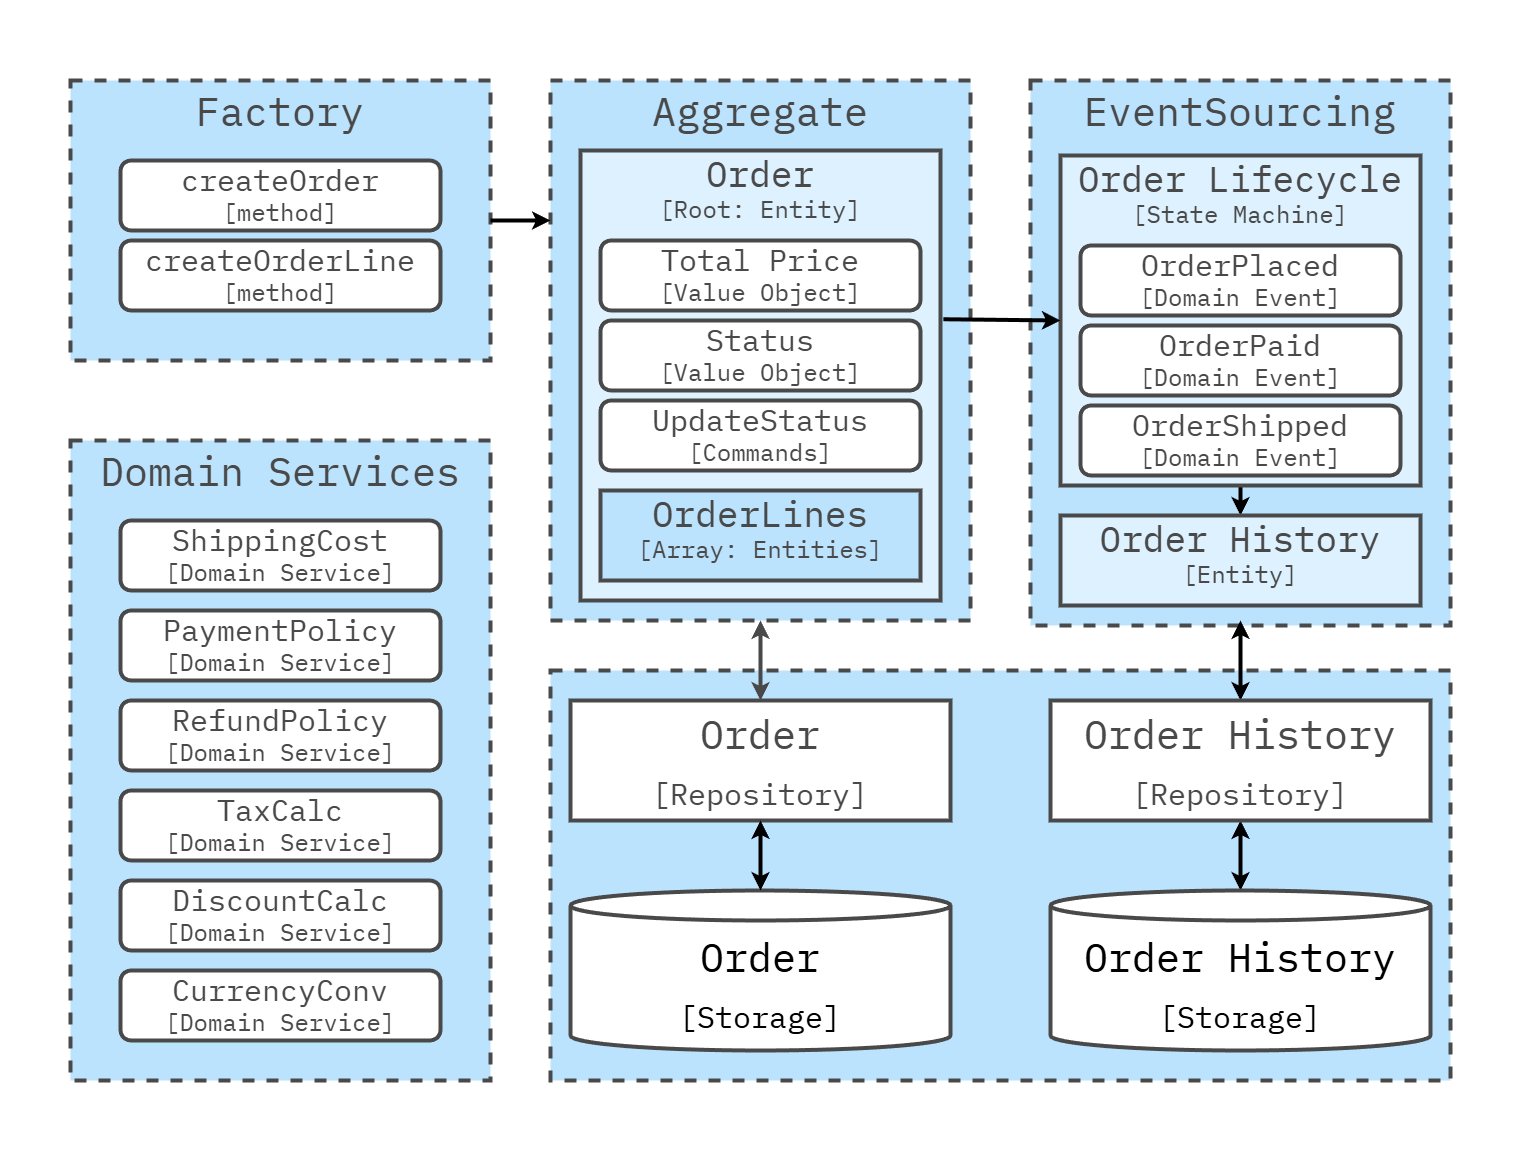

The diagram above was exported from draw.io. Its source (the exported page's mxGraphModel, read from the mxfile embedded in the PNG):
<mxGraphModel dx="3729" dy="1771" grid="1" gridSize="10" guides="1" tooltips="1" connect="1" arrows="1" fold="1" page="1" pageScale="1" pageWidth="1600" pageHeight="840" math="0" shadow="0">
  <root>
    <mxCell id="0" />
    <mxCell id="1" parent="0" />
    <mxCell id="Az0bFYg64EQcbs3Bumrs-12" value="" style="rounded=0;whiteSpace=wrap;html=1;strokeColor=none;strokeWidth=4;align=center;verticalAlign=middle;fontFamily=IBM Plex Mono;fontSource=https%3A%2F%2Ffonts.googleapis.com%2Fcss%3Ffamily%3DIBM%2BPlex%2BMono;fontSize=64;fontColor=#494949;fillColor=none;movable=0;resizable=0;rotatable=0;deletable=0;editable=0;locked=1;connectable=0;" parent="1" vertex="1">
      <mxGeometry x="-400" y="-280" width="1530" height="1160" as="geometry" />
    </mxCell>
    <mxCell id="128" value="" style="rounded=0;whiteSpace=wrap;html=1;fillColor=#BBE3FE;strokeColor=#494949;strokeWidth=4;perimeterSpacing=1;dashed=1;movable=1;resizable=1;rotatable=1;deletable=1;editable=1;locked=0;connectable=1;" parent="1" vertex="1">
      <mxGeometry x="150" y="390" width="900" height="410" as="geometry" />
    </mxCell>
    <mxCell id="99" value="Factory" style="rounded=0;whiteSpace=wrap;html=1;fillColor=#bbe3fe;strokeColor=#494949;strokeWidth=4;fontFamily=IBM Plex Mono;fontSource=https%3A%2F%2Ffonts.googleapis.com%2Fcss%3Ffamily%3DIBM%2BPlex%2BMono;fontSize=40;fontColor=#494949;verticalAlign=top;dashed=1;" parent="1" vertex="1">
      <mxGeometry x="-330" y="-200" width="420" height="280" as="geometry" />
    </mxCell>
    <mxCell id="100" value="&lt;span style=&quot;font-size: 30px;&quot;&gt;createOrder&lt;/span&gt;&lt;br&gt;&lt;div&gt;[method]&lt;/div&gt;" style="rounded=1;whiteSpace=wrap;html=1;fillColor=#FFFFFF;strokeColor=#494949;strokeWidth=4;verticalAlign=middle;labelPosition=center;verticalLabelPosition=middle;align=center;spacing=0;spacingTop=-3;fontFamily=IBM Plex Mono;fontSize=24;fontSource=https%3A%2F%2Ffonts.googleapis.com%2Fcss%3Ffamily%3DIBM%2BPlex%2BMono;fontStyle=0;fontColor=#494949;" parent="1" vertex="1">
      <mxGeometry x="-280" y="-120" width="320" height="70" as="geometry" />
    </mxCell>
    <mxCell id="129" value="Domain Services" style="rounded=0;whiteSpace=wrap;html=1;fillColor=#bbe3fe;strokeColor=#494949;strokeWidth=4;fontFamily=IBM Plex Mono;fontSource=https%3A%2F%2Ffonts.googleapis.com%2Fcss%3Ffamily%3DIBM%2BPlex%2BMono;fontSize=40;fontColor=#494949;verticalAlign=top;dashed=1;" parent="1" vertex="1">
      <mxGeometry x="-330" y="160" width="420" height="640" as="geometry" />
    </mxCell>
    <mxCell id="131" value="&lt;font style=&quot;font-size: 30px;&quot;&gt;ShippingCost&lt;/font&gt;&lt;br&gt;&lt;div&gt;[Domain Service]&lt;/div&gt;" style="rounded=1;whiteSpace=wrap;html=1;fillColor=#FFFFFF;strokeColor=#494949;strokeWidth=4;verticalAlign=middle;labelPosition=center;verticalLabelPosition=middle;align=center;spacing=0;spacingTop=-3;fontFamily=IBM Plex Mono;fontSize=24;fontSource=https%3A%2F%2Ffonts.googleapis.com%2Fcss%3Ffamily%3DIBM%2BPlex%2BMono;fontStyle=0;fontColor=#494949;" parent="1" vertex="1">
      <mxGeometry x="-280" y="240" width="320" height="70" as="geometry" />
    </mxCell>
    <mxCell id="133" value="&lt;font style=&quot;font-size: 30px;&quot;&gt;PaymentPolicy&lt;/font&gt;&lt;br&gt;&lt;div&gt;[Domain Service]&lt;/div&gt;" style="rounded=1;whiteSpace=wrap;html=1;fillColor=#FFFFFF;strokeColor=#494949;strokeWidth=4;verticalAlign=middle;labelPosition=center;verticalLabelPosition=middle;align=center;spacing=0;spacingTop=-3;fontFamily=IBM Plex Mono;fontSize=24;fontSource=https%3A%2F%2Ffonts.googleapis.com%2Fcss%3Ffamily%3DIBM%2BPlex%2BMono;fontStyle=0;fontColor=#494949;" parent="1" vertex="1">
      <mxGeometry x="-280" y="330" width="320" height="70" as="geometry" />
    </mxCell>
    <mxCell id="134" value="&lt;font style=&quot;font-size: 30px;&quot;&gt;RefundPolicy&lt;/font&gt;&lt;br&gt;&lt;div&gt;[Domain Service]&lt;/div&gt;" style="rounded=1;whiteSpace=wrap;html=1;fillColor=#FFFFFF;strokeColor=#494949;strokeWidth=4;verticalAlign=middle;labelPosition=center;verticalLabelPosition=middle;align=center;spacing=0;spacingTop=-3;fontFamily=IBM Plex Mono;fontSize=24;fontSource=https%3A%2F%2Ffonts.googleapis.com%2Fcss%3Ffamily%3DIBM%2BPlex%2BMono;fontStyle=0;fontColor=#494949;" parent="1" vertex="1">
      <mxGeometry x="-280" y="420" width="320" height="70" as="geometry" />
    </mxCell>
    <mxCell id="144" value="Aggregate" style="rounded=0;whiteSpace=wrap;html=1;fillColor=#bbe3fe;strokeColor=#494949;strokeWidth=4;fontFamily=IBM Plex Mono;fontSource=https%3A%2F%2Ffonts.googleapis.com%2Fcss%3Ffamily%3DIBM%2BPlex%2BMono;fontSize=40;fontColor=#494949;verticalAlign=top;dashed=1;" parent="1" vertex="1">
      <mxGeometry x="150" y="-200" width="420" height="540" as="geometry" />
    </mxCell>
    <mxCell id="145" value="&lt;font style=&quot;font-size: 36px;&quot;&gt;Order&lt;/font&gt;&lt;div&gt;[Root: Entity]&lt;/div&gt;" style="rounded=0;whiteSpace=wrap;html=1;fillColor=#DDF1FE;strokeColor=#494949;strokeWidth=4;verticalAlign=top;labelPosition=center;verticalLabelPosition=middle;align=center;spacing=0;spacingTop=-3;fontFamily=IBM Plex Mono;fontSize=24;fontSource=https%3A%2F%2Ffonts.googleapis.com%2Fcss%3Ffamily%3DIBM%2BPlex%2BMono;fontStyle=0;fontColor=#494949;" parent="1" vertex="1">
      <mxGeometry x="180" y="-130" width="360" height="450" as="geometry" />
    </mxCell>
    <mxCell id="146" value="&lt;font style=&quot;font-size: 30px;&quot;&gt;Total Price&lt;/font&gt;&lt;div&gt;[Value Object]&lt;/div&gt;" style="rounded=1;whiteSpace=wrap;html=1;fillColor=#FFFFFF;strokeColor=#494949;strokeWidth=4;verticalAlign=middle;labelPosition=center;verticalLabelPosition=middle;align=center;spacing=0;spacingTop=-3;fontFamily=IBM Plex Mono;fontSize=24;fontSource=https%3A%2F%2Ffonts.googleapis.com%2Fcss%3Ffamily%3DIBM%2BPlex%2BMono;fontStyle=0;fontColor=#494949;" parent="1" vertex="1">
      <mxGeometry x="200" y="-40" width="320" height="70" as="geometry" />
    </mxCell>
    <mxCell id="147" value="&lt;span style=&quot;font-size: 30px;&quot;&gt;UpdateStatus&lt;/span&gt;&lt;br&gt;&lt;div&gt;[Commands]&lt;/div&gt;" style="rounded=1;whiteSpace=wrap;html=1;fillColor=#FFFFFF;strokeColor=#494949;strokeWidth=4;verticalAlign=middle;labelPosition=center;verticalLabelPosition=middle;align=center;spacing=0;spacingTop=-3;fontFamily=IBM Plex Mono;fontSize=24;fontSource=https%3A%2F%2Ffonts.googleapis.com%2Fcss%3Ffamily%3DIBM%2BPlex%2BMono;fontStyle=0;fontColor=#494949;" parent="1" vertex="1">
      <mxGeometry x="200" y="120" width="320" height="70" as="geometry" />
    </mxCell>
    <mxCell id="148" value="&lt;font style=&quot;font-size: 30px;&quot;&gt;Status&lt;/font&gt;&lt;div&gt;[Value Object]&lt;/div&gt;" style="rounded=1;whiteSpace=wrap;html=1;fillColor=#FFFFFF;strokeColor=#494949;strokeWidth=4;verticalAlign=middle;labelPosition=center;verticalLabelPosition=middle;align=center;spacing=0;spacingTop=-3;fontFamily=IBM Plex Mono;fontSize=24;fontSource=https%3A%2F%2Ffonts.googleapis.com%2Fcss%3Ffamily%3DIBM%2BPlex%2BMono;fontStyle=0;fontColor=#494949;" parent="1" vertex="1">
      <mxGeometry x="200" y="40" width="320" height="70" as="geometry" />
    </mxCell>
    <mxCell id="150" value="&lt;div&gt;&lt;span style=&quot;font-size: 36px;&quot;&gt;OrderLines&lt;/span&gt;&lt;/div&gt;&lt;div&gt;[Array: Entities]&lt;/div&gt;" style="rounded=0;whiteSpace=wrap;html=1;fillColor=#BBE3FE;strokeColor=#494949;strokeWidth=4;verticalAlign=top;labelPosition=center;verticalLabelPosition=middle;align=center;spacing=0;spacingTop=-3;fontFamily=IBM Plex Mono;fontSize=24;fontSource=https%3A%2F%2Ffonts.googleapis.com%2Fcss%3Ffamily%3DIBM%2BPlex%2BMono;fontStyle=0;fontColor=#494949;" parent="1" vertex="1">
      <mxGeometry x="200" y="210" width="320" height="90" as="geometry" />
    </mxCell>
    <mxCell id="151" value="EventSourcing&lt;div&gt;&lt;br&gt;&lt;/div&gt;" style="rounded=0;whiteSpace=wrap;html=1;fillColor=#bbe3fe;strokeColor=#494949;strokeWidth=4;fontFamily=IBM Plex Mono;fontSource=https%3A%2F%2Ffonts.googleapis.com%2Fcss%3Ffamily%3DIBM%2BPlex%2BMono;fontSize=40;fontColor=#494949;verticalAlign=top;dashed=1;" parent="1" vertex="1">
      <mxGeometry x="630" y="-200" width="420" height="545" as="geometry" />
    </mxCell>
    <mxCell id="152" style="edgeStyle=none;html=1;exitX=0.5;exitY=1;exitDx=0;exitDy=0;entryX=0.5;entryY=0;entryDx=0;entryDy=0;strokeWidth=4;" parent="1" source="153" target="154" edge="1">
      <mxGeometry relative="1" as="geometry" />
    </mxCell>
    <mxCell id="153" value="&lt;font style=&quot;font-size: 36px;&quot;&gt;Order Lifecycle&lt;/font&gt;&lt;div&gt;[State Machine]&lt;/div&gt;" style="rounded=0;whiteSpace=wrap;html=1;fillColor=#DDF1FE;strokeColor=#494949;strokeWidth=4;verticalAlign=top;labelPosition=center;verticalLabelPosition=middle;align=center;spacing=0;spacingTop=-3;fontFamily=IBM Plex Mono;fontSize=24;fontSource=https%3A%2F%2Ffonts.googleapis.com%2Fcss%3Ffamily%3DIBM%2BPlex%2BMono;fontStyle=0;fontColor=#494949;" parent="1" vertex="1">
      <mxGeometry x="660" y="-125" width="360" height="330" as="geometry" />
    </mxCell>
    <mxCell id="154" value="&lt;font style=&quot;font-size: 36px;&quot;&gt;Order History&lt;/font&gt;&lt;div&gt;[Entity]&lt;/div&gt;" style="rounded=0;whiteSpace=wrap;html=1;fillColor=#DDF1FE;strokeColor=#494949;strokeWidth=4;verticalAlign=top;labelPosition=center;verticalLabelPosition=middle;align=center;spacing=0;spacingTop=-3;fontFamily=IBM Plex Mono;fontSize=24;fontSource=https%3A%2F%2Ffonts.googleapis.com%2Fcss%3Ffamily%3DIBM%2BPlex%2BMono;fontStyle=0;fontColor=#494949;" parent="1" vertex="1">
      <mxGeometry x="660" y="235" width="360" height="90" as="geometry" />
    </mxCell>
    <mxCell id="155" value="&lt;font style=&quot;font-size: 30px;&quot;&gt;OrderPlaced&lt;/font&gt;&lt;div&gt;[Domain Event]&lt;/div&gt;" style="rounded=1;whiteSpace=wrap;html=1;fillColor=#FFFFFF;strokeColor=#494949;strokeWidth=4;verticalAlign=middle;labelPosition=center;verticalLabelPosition=middle;align=center;spacing=0;spacingTop=-3;fontFamily=IBM Plex Mono;fontSize=24;fontSource=https%3A%2F%2Ffonts.googleapis.com%2Fcss%3Ffamily%3DIBM%2BPlex%2BMono;fontStyle=0;fontColor=#494949;" parent="1" vertex="1">
      <mxGeometry x="680" y="-35" width="320" height="70" as="geometry" />
    </mxCell>
    <mxCell id="156" value="&lt;font style=&quot;font-size: 30px;&quot;&gt;OrderPaid&lt;/font&gt;&lt;div&gt;[Domain Event]&lt;/div&gt;" style="rounded=1;whiteSpace=wrap;html=1;fillColor=#FFFFFF;strokeColor=#494949;strokeWidth=4;verticalAlign=middle;labelPosition=center;verticalLabelPosition=middle;align=center;spacing=0;spacingTop=-3;fontFamily=IBM Plex Mono;fontSize=24;fontSource=https%3A%2F%2Ffonts.googleapis.com%2Fcss%3Ffamily%3DIBM%2BPlex%2BMono;fontStyle=0;fontColor=#494949;" parent="1" vertex="1">
      <mxGeometry x="680" y="45" width="320" height="70" as="geometry" />
    </mxCell>
    <mxCell id="157" value="&lt;font style=&quot;font-size: 30px;&quot;&gt;OrderShipped&lt;/font&gt;&lt;div&gt;[Domain Event]&lt;/div&gt;" style="rounded=1;whiteSpace=wrap;html=1;fillColor=#FFFFFF;strokeColor=#494949;strokeWidth=4;verticalAlign=middle;labelPosition=center;verticalLabelPosition=middle;align=center;spacing=0;spacingTop=-3;fontFamily=IBM Plex Mono;fontSize=24;fontSource=https%3A%2F%2Ffonts.googleapis.com%2Fcss%3Ffamily%3DIBM%2BPlex%2BMono;fontStyle=0;fontColor=#494949;" parent="1" vertex="1">
      <mxGeometry x="680" y="125" width="320" height="70" as="geometry" />
    </mxCell>
    <mxCell id="158" style="edgeStyle=none;html=1;exitX=1;exitY=0.5;exitDx=0;exitDy=0;strokeWidth=4;" parent="1" source="99" edge="1">
      <mxGeometry relative="1" as="geometry">
        <mxPoint x="150" y="-60" as="targetPoint" />
      </mxGeometry>
    </mxCell>
    <mxCell id="168" value="&lt;font style=&quot;font-size: 40px;&quot;&gt;Order&lt;/font&gt;&lt;br&gt;&lt;font style=&quot;font-size: 30px;&quot;&gt;[Repository]&lt;/font&gt;" style="rounded=0;whiteSpace=wrap;html=1;fillColor=#FFFFFF;strokeColor=#494949;strokeWidth=4;fontFamily=IBM Plex Mono;fontSource=https%3A%2F%2Ffonts.googleapis.com%2Fcss%3Ffamily%3DIBM%2BPlex%2BMono;fontSize=46;fontColor=#494949;" parent="1" vertex="1">
      <mxGeometry x="170" y="420" width="380" height="120" as="geometry" />
    </mxCell>
    <mxCell id="169" value="" style="endArrow=classic;html=1;rounded=0;fontFamily=IBM Plex Mono;fontSource=https%3A%2F%2Ffonts.googleapis.com%2Fcss%3Ffamily%3DIBM%2BPlex%2BMono;fontSize=64;fontColor=#494949;strokeColor=#494949;strokeWidth=4;exitX=0.5;exitY=0;exitDx=0;exitDy=0;startArrow=classic;startFill=1;entryX=0.5;entryY=1;entryDx=0;entryDy=0;" parent="1" source="168" edge="1">
      <mxGeometry width="50" height="50" relative="1" as="geometry">
        <mxPoint x="340" y="390" as="sourcePoint" />
        <mxPoint x="360" y="340" as="targetPoint" />
      </mxGeometry>
    </mxCell>
    <mxCell id="170" value="&lt;font style=&quot;font-size: 40px;&quot;&gt;Order&lt;/font&gt;&lt;div&gt;&lt;font style=&quot;font-size: 30px;&quot;&gt;[Storage]&lt;/font&gt;&lt;/div&gt;" style="shape=cylinder3;whiteSpace=wrap;html=1;boundedLbl=1;backgroundOutline=1;size=15;strokeWidth=4;strokeColor=#494949;fontSize=46;fontFamily=IBM Plex Mono;fontSource=https%3A%2F%2Ffonts.googleapis.com%2Fcss%3Ffamily%3DIBM%2BPlex%2BMono;" parent="1" vertex="1">
      <mxGeometry x="170" y="610" width="380" height="160" as="geometry" />
    </mxCell>
    <mxCell id="171" style="edgeStyle=none;html=1;exitX=0.5;exitY=1;exitDx=0;exitDy=0;entryX=0.5;entryY=0;entryDx=0;entryDy=0;entryPerimeter=0;strokeWidth=4;startArrow=classic;startFill=1;" parent="1" source="168" target="170" edge="1">
      <mxGeometry relative="1" as="geometry" />
    </mxCell>
    <mxCell id="172" style="edgeStyle=none;html=1;exitX=0.5;exitY=1;exitDx=0;exitDy=0;entryX=0.5;entryY=0;entryDx=0;entryDy=0;startArrow=classic;startFill=1;strokeWidth=4;" parent="1" target="174" edge="1">
      <mxGeometry relative="1" as="geometry">
        <mxPoint x="840" y="340" as="sourcePoint" />
      </mxGeometry>
    </mxCell>
    <mxCell id="173" style="edgeStyle=none;html=1;exitX=0.5;exitY=1;exitDx=0;exitDy=0;startArrow=classic;startFill=1;strokeWidth=4;" parent="1" source="174" target="175" edge="1">
      <mxGeometry relative="1" as="geometry" />
    </mxCell>
    <mxCell id="174" value="&lt;font style=&quot;font-size: 40px;&quot;&gt;Order History&lt;br&gt;&lt;/font&gt;&lt;font style=&quot;font-size: 30px;&quot;&gt;[Repository]&lt;/font&gt;" style="rounded=0;whiteSpace=wrap;html=1;fillColor=#FFFFFF;strokeColor=#494949;strokeWidth=4;fontFamily=IBM Plex Mono;fontSource=https%3A%2F%2Ffonts.googleapis.com%2Fcss%3Ffamily%3DIBM%2BPlex%2BMono;fontSize=46;fontColor=#494949;" parent="1" vertex="1">
      <mxGeometry x="650" y="420" width="380" height="120" as="geometry" />
    </mxCell>
    <mxCell id="175" value="&lt;font style=&quot;font-size: 40px;&quot;&gt;Order History&lt;/font&gt;&lt;div&gt;&lt;font style=&quot;font-size: 30px;&quot;&gt;[Storage]&lt;/font&gt;&lt;/div&gt;" style="shape=cylinder3;whiteSpace=wrap;html=1;boundedLbl=1;backgroundOutline=1;size=15;strokeWidth=4;strokeColor=#494949;fontSize=46;fontFamily=IBM Plex Mono;fontSource=https%3A%2F%2Ffonts.googleapis.com%2Fcss%3Ffamily%3DIBM%2BPlex%2BMono;" parent="1" vertex="1">
      <mxGeometry x="650" y="610" width="380" height="160" as="geometry" />
    </mxCell>
    <mxCell id="176" style="edgeStyle=none;html=1;exitX=1.008;exitY=0.375;exitDx=0;exitDy=0;entryX=0;entryY=0.5;entryDx=0;entryDy=0;exitPerimeter=0;strokeWidth=4;" parent="1" source="145" target="153" edge="1">
      <mxGeometry relative="1" as="geometry" />
    </mxCell>
    <mxCell id="177" value="&lt;font style=&quot;font-size: 30px;&quot;&gt;DiscountCalc&lt;/font&gt;&lt;div&gt;[Domain Service]&lt;/div&gt;" style="rounded=1;whiteSpace=wrap;html=1;fillColor=#FFFFFF;strokeColor=#494949;strokeWidth=4;verticalAlign=middle;labelPosition=center;verticalLabelPosition=middle;align=center;spacing=0;spacingTop=-3;fontFamily=IBM Plex Mono;fontSize=24;fontSource=https%3A%2F%2Ffonts.googleapis.com%2Fcss%3Ffamily%3DIBM%2BPlex%2BMono;fontStyle=0;fontColor=#494949;" parent="1" vertex="1">
      <mxGeometry x="-280" y="600" width="320" height="70" as="geometry" />
    </mxCell>
    <mxCell id="178" value="&lt;font style=&quot;font-size: 30px;&quot;&gt;TaxCalc&lt;/font&gt;&lt;div&gt;[Domain Service]&lt;/div&gt;" style="rounded=1;whiteSpace=wrap;html=1;fillColor=#FFFFFF;strokeColor=#494949;strokeWidth=4;verticalAlign=middle;labelPosition=center;verticalLabelPosition=middle;align=center;spacing=0;spacingTop=-3;fontFamily=IBM Plex Mono;fontSize=24;fontSource=https%3A%2F%2Ffonts.googleapis.com%2Fcss%3Ffamily%3DIBM%2BPlex%2BMono;fontStyle=0;fontColor=#494949;" parent="1" vertex="1">
      <mxGeometry x="-280" y="510" width="320" height="70" as="geometry" />
    </mxCell>
    <mxCell id="179" value="&lt;font style=&quot;font-size: 30px;&quot;&gt;CurrencyConv&lt;/font&gt;&lt;br&gt;&lt;div&gt;[Domain Service]&lt;/div&gt;" style="rounded=1;whiteSpace=wrap;html=1;fillColor=#FFFFFF;strokeColor=#494949;strokeWidth=4;verticalAlign=middle;labelPosition=center;verticalLabelPosition=middle;align=center;spacing=0;spacingTop=-3;fontFamily=IBM Plex Mono;fontSize=24;fontSource=https%3A%2F%2Ffonts.googleapis.com%2Fcss%3Ffamily%3DIBM%2BPlex%2BMono;fontStyle=0;fontColor=#494949;" parent="1" vertex="1">
      <mxGeometry x="-280" y="690" width="320" height="70" as="geometry" />
    </mxCell>
    <mxCell id="180" value="&lt;span style=&quot;font-size: 30px;&quot;&gt;createOrderLine&lt;/span&gt;&lt;br&gt;&lt;div&gt;[method]&lt;/div&gt;" style="rounded=1;whiteSpace=wrap;html=1;fillColor=#FFFFFF;strokeColor=#494949;strokeWidth=4;verticalAlign=middle;labelPosition=center;verticalLabelPosition=middle;align=center;spacing=0;spacingTop=-3;fontFamily=IBM Plex Mono;fontSize=24;fontSource=https%3A%2F%2Ffonts.googleapis.com%2Fcss%3Ffamily%3DIBM%2BPlex%2BMono;fontStyle=0;fontColor=#494949;" parent="1" vertex="1">
      <mxGeometry x="-280" y="-40" width="320" height="70" as="geometry" />
    </mxCell>
  </root>
</mxGraphModel>